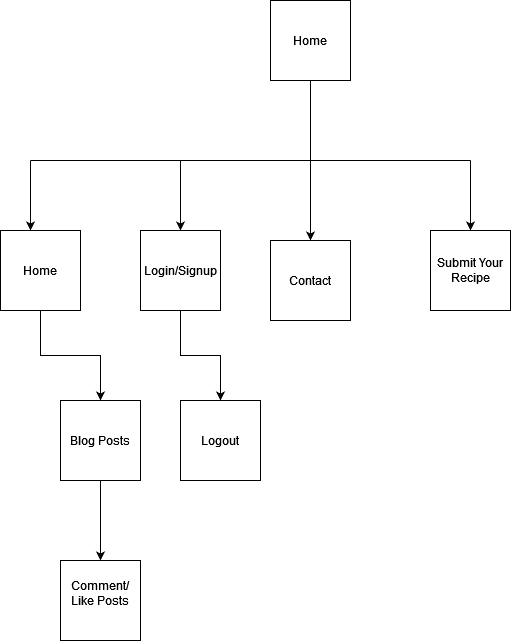

The diagram above was exported from draw.io. Its source (the exported page's mxGraphModel, read from the mxfile embedded in the PNG):
<mxGraphModel dx="1038" dy="575" grid="1" gridSize="10" guides="1" tooltips="1" connect="1" arrows="1" fold="1" page="1" pageScale="1" pageWidth="827" pageHeight="1169" math="0" shadow="0">
  <root>
    <mxCell id="0" />
    <mxCell id="1" parent="0" />
    <mxCell id="WOeI-y7JkZk-3tBe6KRG-1" value="Home" style="whiteSpace=wrap;html=1;aspect=fixed;" vertex="1" parent="1">
      <mxGeometry x="360" width="80" height="80" as="geometry" />
    </mxCell>
    <mxCell id="WOeI-y7JkZk-3tBe6KRG-5" value="" style="endArrow=none;html=1;rounded=0;" edge="1" parent="1">
      <mxGeometry width="50" height="50" relative="1" as="geometry">
        <mxPoint x="400" y="160" as="sourcePoint" />
        <mxPoint x="400" y="80" as="targetPoint" />
      </mxGeometry>
    </mxCell>
    <mxCell id="WOeI-y7JkZk-3tBe6KRG-6" value="" style="endArrow=none;html=1;rounded=0;" edge="1" parent="1">
      <mxGeometry width="50" height="50" relative="1" as="geometry">
        <mxPoint x="120" y="160" as="sourcePoint" />
        <mxPoint x="560" y="160" as="targetPoint" />
        <Array as="points">
          <mxPoint x="399" y="160" />
        </Array>
      </mxGeometry>
    </mxCell>
    <mxCell id="WOeI-y7JkZk-3tBe6KRG-7" value="" style="endArrow=classic;html=1;rounded=0;" edge="1" parent="1">
      <mxGeometry width="50" height="50" relative="1" as="geometry">
        <mxPoint x="120" y="160" as="sourcePoint" />
        <mxPoint x="120" y="230" as="targetPoint" />
      </mxGeometry>
    </mxCell>
    <mxCell id="WOeI-y7JkZk-3tBe6KRG-8" value="" style="endArrow=classic;html=1;rounded=0;entryX=0.5;entryY=0;entryDx=0;entryDy=0;" edge="1" parent="1" target="WOeI-y7JkZk-3tBe6KRG-14">
      <mxGeometry width="50" height="50" relative="1" as="geometry">
        <mxPoint x="270" y="160" as="sourcePoint" />
        <mxPoint x="240" y="230" as="targetPoint" />
      </mxGeometry>
    </mxCell>
    <mxCell id="WOeI-y7JkZk-3tBe6KRG-9" value="" style="endArrow=classic;html=1;rounded=0;entryX=0.5;entryY=0;entryDx=0;entryDy=0;" edge="1" parent="1" target="WOeI-y7JkZk-3tBe6KRG-13">
      <mxGeometry width="50" height="50" relative="1" as="geometry">
        <mxPoint x="400" y="160" as="sourcePoint" />
        <mxPoint x="360" y="230" as="targetPoint" />
        <Array as="points">
          <mxPoint x="400" y="200" />
        </Array>
      </mxGeometry>
    </mxCell>
    <mxCell id="WOeI-y7JkZk-3tBe6KRG-10" value="" style="endArrow=classic;html=1;rounded=0;" edge="1" parent="1">
      <mxGeometry width="50" height="50" relative="1" as="geometry">
        <mxPoint x="560" y="160" as="sourcePoint" />
        <mxPoint x="560" y="230" as="targetPoint" />
      </mxGeometry>
    </mxCell>
    <mxCell id="WOeI-y7JkZk-3tBe6KRG-12" value="Submit Your Recipe" style="whiteSpace=wrap;html=1;aspect=fixed;" vertex="1" parent="1">
      <mxGeometry x="520" y="230" width="80" height="80" as="geometry" />
    </mxCell>
    <mxCell id="WOeI-y7JkZk-3tBe6KRG-13" value="Contact" style="whiteSpace=wrap;html=1;aspect=fixed;" vertex="1" parent="1">
      <mxGeometry x="360" y="240" width="80" height="80" as="geometry" />
    </mxCell>
    <mxCell id="WOeI-y7JkZk-3tBe6KRG-23" value="" style="edgeStyle=orthogonalEdgeStyle;rounded=0;orthogonalLoop=1;jettySize=auto;html=1;" edge="1" parent="1" source="WOeI-y7JkZk-3tBe6KRG-14" target="WOeI-y7JkZk-3tBe6KRG-22">
      <mxGeometry relative="1" as="geometry" />
    </mxCell>
    <mxCell id="WOeI-y7JkZk-3tBe6KRG-14" value="Login/Signup" style="whiteSpace=wrap;html=1;aspect=fixed;" vertex="1" parent="1">
      <mxGeometry x="230" y="230" width="80" height="80" as="geometry" />
    </mxCell>
    <mxCell id="WOeI-y7JkZk-3tBe6KRG-18" value="" style="edgeStyle=orthogonalEdgeStyle;rounded=0;orthogonalLoop=1;jettySize=auto;html=1;" edge="1" parent="1" source="WOeI-y7JkZk-3tBe6KRG-15" target="WOeI-y7JkZk-3tBe6KRG-17">
      <mxGeometry relative="1" as="geometry" />
    </mxCell>
    <mxCell id="WOeI-y7JkZk-3tBe6KRG-15" value="Home" style="whiteSpace=wrap;html=1;aspect=fixed;" vertex="1" parent="1">
      <mxGeometry x="90" y="230" width="80" height="80" as="geometry" />
    </mxCell>
    <mxCell id="WOeI-y7JkZk-3tBe6KRG-25" value="" style="edgeStyle=orthogonalEdgeStyle;rounded=0;orthogonalLoop=1;jettySize=auto;html=1;" edge="1" parent="1" source="WOeI-y7JkZk-3tBe6KRG-17" target="WOeI-y7JkZk-3tBe6KRG-24">
      <mxGeometry relative="1" as="geometry" />
    </mxCell>
    <mxCell id="WOeI-y7JkZk-3tBe6KRG-17" value="Blog Posts" style="whiteSpace=wrap;html=1;aspect=fixed;" vertex="1" parent="1">
      <mxGeometry x="150" y="400" width="80" height="80" as="geometry" />
    </mxCell>
    <mxCell id="WOeI-y7JkZk-3tBe6KRG-22" value="Logout" style="whiteSpace=wrap;html=1;aspect=fixed;" vertex="1" parent="1">
      <mxGeometry x="270" y="400" width="80" height="80" as="geometry" />
    </mxCell>
    <mxCell id="WOeI-y7JkZk-3tBe6KRG-24" value="&lt;div&gt;Comment/&lt;/div&gt;&lt;div&gt;Like Posts&lt;/div&gt;&lt;div&gt;&lt;br&gt;&lt;/div&gt;" style="whiteSpace=wrap;html=1;aspect=fixed;" vertex="1" parent="1">
      <mxGeometry x="150" y="560" width="80" height="80" as="geometry" />
    </mxCell>
  </root>
</mxGraphModel>